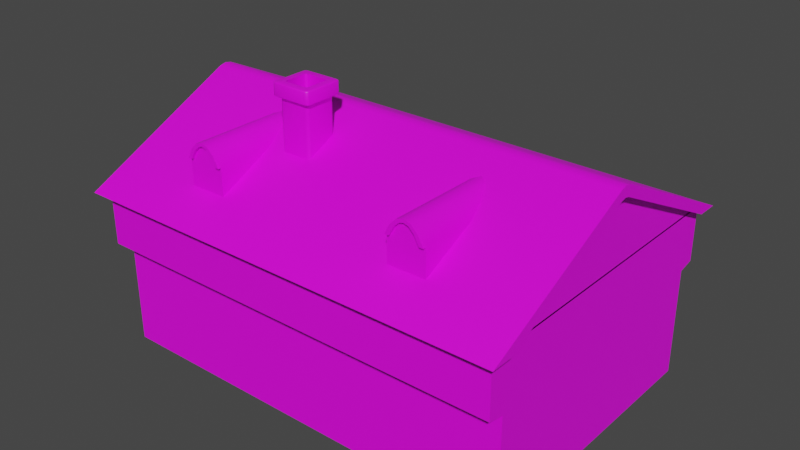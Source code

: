 # Source: house.blend  (saved by Blender 2.83.19; exported with 4.5.12 LTS)
import bpy
from mathutils import Matrix  # noqa: F401  (used for matrix-valued properties, if any)

bpy.ops.wm.read_factory_settings(use_empty=True)
scene = bpy.context.scene
scene.name = 'Scene'

# ---- collections
col_collection = bpy.data.collections.new('Collection'); scene.collection.children.link(col_collection)

# ---- images (referenced by path relative to the original .blend; pixels are not part of the script)
import os
ASSET_DIR = os.environ.get("B2B_ASSET_DIR", "")  # directory of the original .blend (textures are referenced by path, not embedded)
HERE = os.path.dirname(os.path.abspath(__file__))  # packed textures are extracted next to this script under _unpacked/

def load_image(name, relpath, width, height, colorspace="sRGB"):
    """Load a texture the original file referenced (path relative to the .blend, or extracted next to this script)."""
    p = next((c for c in (os.path.join(HERE, relpath), os.path.join(ASSET_DIR, relpath)) if relpath and os.path.exists(c)), "")
    if p:
        img = bpy.data.images.load(p, check_existing=True)
        img.name = name
    else:  # same state as the original file: an image datablock whose file is absent (Cycles renders it pink)
        img = bpy.data.images.new(name, width, height)
        img.source = "FILE"
        img.filepath = "//" + (relpath or name)
    img.colorspace_settings.name = colorspace
    return img
img_orangetest_png = load_image('OrangeTest.png', 'OrangeTest.png', 1024, 1024, 'sRGB')

# ---- materials (node trees are filled in below, after node groups)
mat_housemat = bpy.data.materials.new('HouseMat')
mat_housemat.use_transparent_shadow = False

# ---- material node trees
mat_housemat.use_nodes = True; mat_housemat.node_tree.nodes.clear()
_N = mat_housemat.node_tree.nodes; _L = mat_housemat.node_tree.links
n0 = _N.new('ShaderNodeBsdfPrincipled'); n0.name = 'Principled BSDF'; n0.location = (10, 300)
n0.distribution = 'GGX'
n0.subsurface_method = 'BURLEY'
n0.inputs[3].default_value = 1.45
n0.inputs[27].default_value = (0.0, 0.0, 0.0, 1.0)
n0.inputs[28].default_value = 1.0
n1 = _N.new('ShaderNodeOutputMaterial'); n1.name = 'Material Output'; n1.location = (300, 300)
n2 = _N.new('ShaderNodeTexImage'); n2.name = 'Image Texture'; n2.location = (-280, 280)
n2.image = img_orangetest_png
_L.new(n0.outputs[0], n1.inputs[0])
_L.new(n2.outputs[0], n0.inputs[0])
n1.is_active_output = True

# ---- world
world_world = bpy.data.worlds.new('World'); scene.world = world_world
world_world.use_nodes = True; world_world.node_tree.nodes.clear()
_N = world_world.node_tree.nodes; _L = world_world.node_tree.links
n0 = _N.new('ShaderNodeOutputWorld'); n0.name = 'World Output'; n0.location = (300, 300)
n1 = _N.new('ShaderNodeBackground'); n1.name = 'Background'; n1.location = (10, 300)
n1.inputs[0].default_value = (0.05088, 0.05088, 0.05088, 1.0)
_L.new(n1.outputs[0], n0.inputs[0])
n0.is_active_output = True
world_world.color = (0.05088, 0.05088, 0.05088)
world_world.use_sun_shadow = False
world_world.sun_shadow_jitter_overblur = 0.0

# ---- meshes
me_plane_001 = bpy.data.meshes.new('Plane.001')
me_plane_001.from_pydata([(-7.656, 5.0, 6.0), (-7.656, -5.0, 6.0), (-7.982, 5.208, 5.944), (-7.982, -0.1692, 8.412), (-7.982, 0.1692, 8.412), (-7.982, 5.393e-08, 8.447), (-7.656, 5.0, 3.876), (-7.656, 5.0, 2.0), (-7.656, -5.0, 2.0), (-7.656, -5.0, 3.876), (-7.982, -6.022, 5.944), (-7.982, 6.022, 5.944), (-7.982, 0.2414, 8.776), (-7.982, 4.27e-08, 8.825), (-7.982, -0.2414, 8.776), (-7.982, -5.208, 5.944), (-7.656, 6.022, 5.944), (-7.656, 0.2414, 8.776), (-7.656, -6.022, 5.944), (-7.656, 1.595e-08, 8.825), (-7.656, -0.2414, 8.776), (-7.656, -5.208, 5.944), (-7.656, 5.208, 5.944), (-7.656, 5.208, 5.944), (-7.656, -0.1692, 8.412), (-7.656, 0.1692, 8.412), (-7.656, 5.393e-08, 8.447), (-7.656, -5.208, 5.944), (-7.656, 5.595, 6.0), (-7.656, -5.595, 4.0), (-7.656, 5.595, 4.0), (-7.656, -5.595, 6.0), (-4.53, -4.543, 6.5), (-3.47, -4.543, 6.5), (-3.47, -4.543, 7.652), (-4.53, -4.543, 7.652), (-3.641, -4.543, 7.967), (-3.832, -4.543, 8.157), (-4.0, -4.543, 8.21), (-4.168, -4.543, 8.157), (-4.359, -4.543, 7.967), (-4.683, 0.0, 6.309), (-4.683, 0.0, 7.652), (-3.317, 0.0, 6.309), (-3.317, 0.0, 7.652), (-4.483, 0.0, 8.021), (-4.25, 0.0, 8.253), (-4.0, 0.0, 8.332), (-3.75, 0.0, 8.253), (-3.517, 0.0, 8.021), (-3.317, -4.543, 7.652), (-3.317, -4.543, 6.309), (-4.683, -4.543, 6.309), (-4.683, -4.543, 7.652), (-4.483, -4.543, 8.021), (-4.25, -4.543, 8.253), (-4.0, -4.543, 8.332), (-3.75, -4.543, 8.253), (-3.517, -4.543, 8.021), (-3.47, -4.543, 7.652), (-4.53, -4.543, 7.652), (-3.641, -4.543, 7.967), (-3.832, -4.543, 8.157), (-4.0, -4.543, 8.21), (-4.168, -4.543, 8.157), (-4.359, -4.543, 7.967), (-3.317, -4.543, 7.652), (-4.683, -4.543, 7.652), (-4.483, -4.543, 8.021), (-4.25, -4.543, 8.253), (-4.0, -4.543, 8.332), (-3.75, -4.543, 8.253), (-3.517, -4.543, 8.021), (-4.683, -4.661, 7.652), (-4.483, -4.661, 8.021), (-4.25, -4.661, 8.253), (-4.0, -4.661, 8.332), (-3.75, -4.661, 8.253), (-3.517, -4.661, 8.021), (-3.317, -4.661, 7.652), (-4.53, -4.661, 7.652), (-4.359, -4.661, 7.967), (-4.168, -4.661, 8.157), (-4.0, -4.661, 8.21), (-3.832, -4.661, 8.157), (-3.641, -4.661, 7.967), (-3.47, -4.661, 7.652), (7.656, 5.0, 6.0), (7.656, -5.0, 6.0), (7.982, 5.208, 5.944), (7.982, -0.1692, 8.412), (7.982, 0.1692, 8.412), (7.982, 5.393e-08, 8.447), (7.656, 5.0, 3.876), (7.656, 5.0, 2.0), (7.656, -5.0, 2.0), (7.656, -5.0, 3.876), (0.0, -6.022, 5.944), (0.0, 6.022, 5.944), (0.0, 0.2414, 8.776), (0.0, -8.024e-09, 8.825), (0.0, -0.2414, 8.776), (0.0, -5.0, 6.0), (0.0, 5.0, 6.0), (0.0, -5.0, 2.0), (0.0, -5.0, 3.876), (0.0, 5.0, 2.0), (0.0, 5.0, 3.876), (7.982, -6.022, 5.944), (7.982, 6.022, 5.944), (7.982, 0.2414, 8.776), (7.982, 4.27e-08, 8.825), (7.982, -0.2414, 8.776), (0.0, 5.208, 5.944), (0.0, -5.208, 5.944), (7.982, -5.208, 5.944), (7.656, 6.022, 5.944), (7.656, 0.2414, 8.776), (7.656, -6.022, 5.944), (7.656, 1.595e-08, 8.825), (7.656, -0.2414, 8.776), (7.656, -5.208, 5.944), (7.656, 5.208, 5.944), (7.656, 5.208, 5.944), (7.656, -0.1692, 8.412), (7.656, 0.1692, 8.412), (7.656, 5.393e-08, 8.447), (7.656, -5.208, 5.944), (0.0, 5.595, 6.0), (7.656, 5.595, 6.0), (0.0, -5.595, 4.0), (7.656, -5.595, 4.0), (7.656, 5.595, 4.0), (7.656, -5.595, 6.0), (0.0, -5.595, 6.0), (0.0, 5.595, 4.0), (4.53, -4.543, 6.5), (3.47, -4.543, 6.5), (3.47, -4.543, 7.652), (4.53, -4.543, 7.652), (3.641, -4.543, 7.967), (3.832, -4.543, 8.157), (4.0, -4.543, 8.21), (4.168, -4.543, 8.157), (4.359, -4.543, 7.967), (4.683, 0.0, 6.309), (4.683, 0.0, 7.652), (3.317, 0.0, 6.309), (3.317, 0.0, 7.652), (4.483, 0.0, 8.021), (4.25, 0.0, 8.253), (4.0, 0.0, 8.332), (3.75, 0.0, 8.253), (3.517, 0.0, 8.021), (3.317, -4.543, 7.652), (3.317, -4.543, 6.309), (4.683, -4.543, 6.309), (4.683, -4.543, 7.652), (4.483, -4.543, 8.021), (4.25, -4.543, 8.253), (4.0, -4.543, 8.332), (3.75, -4.543, 8.253), (3.517, -4.543, 8.021), (3.47, -4.543, 7.652), (4.53, -4.543, 7.652), (3.641, -4.543, 7.967), (3.832, -4.543, 8.157), (4.0, -4.543, 8.21), (4.168, -4.543, 8.157), (4.359, -4.543, 7.967), (3.317, -4.543, 7.652), (4.683, -4.543, 7.652), (4.483, -4.543, 8.021), (4.25, -4.543, 8.253), (4.0, -4.543, 8.332), (3.75, -4.543, 8.253), (3.517, -4.543, 8.021), (4.683, -4.661, 7.652), (4.483, -4.661, 8.021), (4.25, -4.661, 8.253), (4.0, -4.661, 8.332), (3.75, -4.661, 8.253), (3.517, -4.661, 8.021), (3.317, -4.661, 7.652), (4.53, -4.661, 7.652), (4.359, -4.661, 7.967), (4.168, -4.661, 8.157), (4.0, -4.661, 8.21), (3.832, -4.661, 8.157), (3.641, -4.661, 7.967), (3.47, -4.661, 7.652), (-2.633, -2.465, 7.216), (-2.734, -2.363, 7.216), (-2.704, -2.435, 7.216), (-1.584, -2.363, 7.216), (-1.686, -2.465, 7.216), (-1.614, -2.435, 7.216), (-2.734, -1.416, 7.216), (-2.633, -1.315, 7.216), (-2.704, -1.345, 7.216), (-1.686, -1.315, 7.216), (-1.584, -1.416, 7.216), (-1.614, -1.345, 7.216), (-2.535, -1.431, 10.0), (-2.618, -1.514, 10.0), (-2.594, -1.455, 10.0), (-2.618, -2.265, 10.0), (-2.535, -2.348, 10.0), (-2.594, -2.324, 10.0), (-1.784, -2.348, 10.0), (-1.701, -2.265, 10.0), (-1.725, -2.324, 10.0), (-1.701, -1.514, 10.0), (-1.784, -1.431, 10.0), (-1.725, -1.455, 10.0), (-1.725, -1.455, 7.216), (-1.784, -1.431, 7.216), (-1.701, -1.514, 7.216), (-1.725, -2.324, 7.216), (-1.701, -2.265, 7.216), (-1.784, -2.348, 7.216), (-2.594, -2.324, 7.216), (-2.535, -2.348, 7.216), (-2.618, -2.265, 7.216), (-2.594, -1.455, 7.216), (-2.618, -1.514, 7.216), (-2.535, -1.431, 7.216), (-2.734, -1.417, 9.491), (-2.768, -1.383, 9.533), (-2.744, -1.407, 9.521), (-2.666, -1.281, 9.533), (-2.632, -1.315, 9.491), (-2.642, -1.305, 9.521), (-2.738, -1.311, 9.533), (-2.704, -1.345, 9.491), (-2.714, -1.335, 9.521), (-1.686, -1.315, 9.491), (-1.652, -1.281, 9.533), (-1.676, -1.305, 9.521), (-1.55, -1.383, 9.533), (-1.584, -1.417, 9.491), (-1.574, -1.407, 9.521), (-1.614, -1.345, 9.491), (-1.58, -1.311, 9.533), (-1.604, -1.335, 9.521), (-1.584, -2.363, 9.491), (-1.55, -2.397, 9.533), (-1.574, -2.373, 9.521), (-1.652, -2.499, 9.533), (-1.686, -2.465, 9.491), (-1.676, -2.475, 9.521), (-1.58, -2.469, 9.533), (-1.614, -2.435, 9.491), (-1.604, -2.445, 9.521), (-2.632, -2.465, 9.491), (-2.666, -2.499, 9.533), (-2.642, -2.475, 9.521), (-2.768, -2.397, 9.533), (-2.734, -2.363, 9.491), (-2.744, -2.373, 9.521), (-2.704, -2.435, 9.491), (-2.738, -2.469, 9.533), (-2.714, -2.445, 9.521), (-2.753, -1.192, 10.0), (-2.788, -1.158, 9.96), (-2.778, -1.168, 9.989), (-2.891, -1.261, 9.96), (-2.857, -1.296, 10.0), (-2.881, -1.271, 9.989), (-2.827, -1.222, 10.0), (-2.861, -1.188, 9.96), (-2.851, -1.198, 9.989), (-2.788, -2.622, 9.96), (-2.753, -2.587, 10.0), (-2.778, -2.612, 9.989), (-2.857, -2.484, 10.0), (-2.891, -2.518, 9.96), (-2.881, -2.508, 9.989), (-2.861, -2.591, 9.96), (-2.827, -2.557, 10.0), (-2.851, -2.581, 9.989), (-1.427, -2.518, 9.96), (-1.462, -2.484, 10.0), (-1.437, -2.508, 9.989), (-1.565, -2.587, 10.0), (-1.531, -2.622, 9.96), (-1.541, -2.612, 9.989), (-1.492, -2.557, 10.0), (-1.458, -2.591, 9.96), (-1.468, -2.581, 9.989), (-1.462, -1.296, 10.0), (-1.427, -1.261, 9.96), (-1.437, -1.271, 9.989), (-1.531, -1.158, 9.96), (-1.565, -1.192, 10.0), (-1.541, -1.168, 9.989), (-1.458, -1.188, 9.96), (-1.492, -1.222, 10.0), (-1.468, -1.198, 9.989), (-2.788, -1.158, 9.575), (-2.754, -1.192, 9.533), (-2.778, -1.168, 9.545), (-2.857, -1.295, 9.533), (-2.891, -1.261, 9.575), (-2.881, -1.271, 9.545), (-2.861, -1.188, 9.575), (-2.827, -1.222, 9.533), (-2.851, -1.198, 9.545), (-1.462, -2.485, 9.533), (-1.427, -2.519, 9.575), (-1.437, -2.509, 9.545), (-1.53, -2.622, 9.575), (-1.564, -2.587, 9.533), (-1.54, -2.611, 9.545), (-1.458, -2.591, 9.575), (-1.492, -2.557, 9.533), (-1.468, -2.581, 9.545), (-1.427, -1.261, 9.575), (-1.462, -1.295, 9.533), (-1.437, -1.271, 9.545), (-1.564, -1.192, 9.533), (-1.53, -1.158, 9.575), (-1.54, -1.168, 9.545), (-1.492, -1.222, 9.533), (-1.458, -1.188, 9.575), (-1.468, -1.198, 9.545), (-2.754, -2.587, 9.533), (-2.788, -2.622, 9.575), (-2.778, -2.611, 9.545), (-2.891, -2.519, 9.575), (-2.857, -2.485, 9.533), (-2.881, -2.509, 9.545), (-2.827, -2.557, 9.533), (-2.861, -2.591, 9.575), (-2.851, -2.581, 9.545), (-2.618, -1.514, 10.0), (-2.594, -1.455, 10.0), (-2.535, -1.431, 10.0), (-1.584, -1.416, 7.216), (-1.614, -1.345, 7.216), (-1.686, -1.315, 7.216), (-1.725, -1.455, 10.0), (-1.701, -1.514, 10.0), (-1.784, -1.431, 10.0), (-2.734, -2.363, 7.216), (-2.704, -2.435, 7.216), (-2.633, -2.465, 7.216), (-2.704, -1.345, 7.216), (-2.734, -1.416, 7.216), (-2.633, -1.315, 7.216), (-2.618, -1.514, 7.216), (-2.594, -1.455, 7.216), (-2.535, -1.431, 7.216), (-1.614, -2.435, 7.216), (-1.584, -2.363, 7.216), (-1.686, -2.465, 7.216), (-1.725, -2.324, 7.216), (-1.784, -2.348, 7.216), (-2.535, -2.348, 7.216), (-2.594, -2.324, 7.216), (-1.784, -1.431, 7.216), (-1.701, -1.514, 7.216), (-1.701, -2.265, 7.216), (-1.725, -1.455, 7.216), (-2.594, -2.324, 10.0), (-2.618, -2.265, 10.0), (-2.535, -2.348, 10.0), (-1.701, -2.265, 10.0), (-1.725, -2.324, 10.0), (-1.784, -2.348, 10.0), (-2.618, -2.265, 7.216), (-7.656, 5.0, 0.0), (-7.656, 5.0, 0.0), (-7.656, -5.0, 0.0), (-7.656, -5.0, 0.0), (0.0, 5.0, 0.0), (-7.656, 5.0, 6.0), (-7.656, -5.0, 6.0), (-7.656, 6.022, 5.944), (-7.982, 6.022, 5.944), (-7.982, 6.022, 5.944), (-7.982, 0.2414, 8.776), (-7.982, 4.27e-08, 8.825), (-7.982, -0.2414, 8.776), (-7.982, -6.022, 5.944), (-7.982, -6.022, 5.944), (-7.656, 5.0, 3.876), (-7.656, 5.0, 3.876), (-7.656, 5.0, 2.0), (-7.656, -5.0, 2.0), (-7.656, -5.0, 3.876), (-7.656, -5.0, 3.876), (0.0, -5.0, 3.876), (-7.656, -6.022, 5.944), (0.0, -6.022, 5.944), (0.0, -5.0, 0.0), (0.0, 5.0, 3.876), (-7.982, 0.1692, 8.412), (-7.982, 5.393e-08, 8.447), (-7.982, -0.1692, 8.412), (-7.982, 5.208, 5.944), (-7.982, 5.208, 5.944), (-7.982, -5.208, 5.944), (-7.982, -5.208, 5.944), (-7.656, 0.1692, 8.412), (-7.656, 5.393e-08, 8.447), (0.0, 6.022, 5.944), (-7.656, -0.1692, 8.412), (-7.656, 5.208, 5.944), (-7.656, -5.208, 5.944), (0.0, 5.595, 6.0), (-7.656, 5.595, 6.0), (-7.656, 5.595, 6.0), (0.0, -5.595, 4.0), (-7.656, -5.595, 4.0), (-7.656, -5.595, 4.0), (-7.656, 5.595, 4.0), (-7.656, 5.595, 4.0), (-7.656, -5.595, 6.0), (-7.656, -5.595, 6.0), (0.0, -5.595, 6.0), (0.0, 5.595, 4.0), (-4.683, 0.0, 6.309), (-4.683, -4.543, 6.309), (-4.683, -4.543, 6.309), (-3.317, -4.543, 7.652), (-3.317, -4.543, 6.309), (-3.317, -4.543, 6.309), (-3.317, 0.0, 6.309), (-4.683, -4.543, 7.652), (-4.683, -4.543, 7.652), (-4.683, -4.543, 7.652), (-4.483, -4.543, 8.021), (-4.25, -4.543, 8.253), (-4.0, -4.543, 8.332), (-3.75, -4.543, 8.253), (-3.517, -4.543, 8.021), (-3.317, -4.543, 7.652), (-3.317, -4.543, 7.652), (-4.53, -4.543, 7.652), (-4.53, -4.543, 7.652), (-4.359, -4.543, 7.967), (-4.168, -4.543, 8.157), (-4.0, -4.543, 8.21), (-3.832, -4.543, 8.157), (-3.641, -4.543, 7.967), (-3.47, -4.543, 7.652), (-3.47, -4.543, 7.652), (-4.683, -4.661, 7.652), (-4.683, -4.661, 7.652), (-4.483, -4.661, 8.021), (-4.25, -4.661, 8.253), (-4.0, -4.661, 8.332), (-3.75, -4.661, 8.253), (-3.517, -4.661, 8.021), (-3.317, -4.661, 7.652), (-3.317, -4.661, 7.652), (-4.53, -4.661, 7.652), (-4.53, -4.661, 7.652), (-4.359, -4.661, 7.967), (-4.168, -4.661, 8.157), (-4.0, -4.661, 8.21), (-3.832, -4.661, 8.157), (-3.641, -4.661, 7.967), (-3.47, -4.661, 7.652), (-3.47, -4.661, 7.652), (7.656, 5.0, 0.0), (7.656, 5.0, 0.0), (7.656, -5.0, 0.0), (7.656, -5.0, 0.0), (7.656, 5.0, 6.0), (7.656, -5.0, 6.0), (7.656, 6.022, 5.944), (7.982, 6.022, 5.944), (7.982, 6.022, 5.944), (7.982, 0.2414, 8.776), (7.982, 4.27e-08, 8.825), (7.982, -0.2414, 8.776), (7.982, -6.022, 5.944), (7.982, -6.022, 5.944), (7.656, 5.0, 3.876), (7.656, 5.0, 3.876), (7.656, 5.0, 2.0), (7.656, -5.0, 2.0), (7.656, -5.0, 3.876), (7.656, -5.0, 3.876), (7.656, -6.022, 5.944), (7.982, 0.1692, 8.412), (7.982, 5.393e-08, 8.447), (7.982, -0.1692, 8.412), (7.982, 5.208, 5.944), (7.982, 5.208, 5.944), (7.982, -5.208, 5.944), (7.982, -5.208, 5.944), (7.656, 0.1692, 8.412), (7.656, 5.393e-08, 8.447), (7.656, -0.1692, 8.412), (7.656, 5.208, 5.944), (7.656, -5.208, 5.944), (7.656, 5.595, 6.0), (7.656, 5.595, 6.0), (7.656, -5.595, 4.0), (7.656, -5.595, 4.0), (7.656, 5.595, 4.0), (7.656, 5.595, 4.0), (7.656, -5.595, 6.0), (7.656, -5.595, 6.0), (4.683, 0.0, 6.309), (4.683, -4.543, 6.309), (4.683, -4.543, 6.309), (3.317, -4.543, 7.652), (3.317, -4.543, 6.309), (3.317, -4.543, 6.309), (3.317, 0.0, 6.309), (4.683, -4.543, 7.652), (4.683, -4.543, 7.652), (4.683, -4.543, 7.652), (4.483, -4.543, 8.021), (4.25, -4.543, 8.253), (4.0, -4.543, 8.332), (3.75, -4.543, 8.253), (3.517, -4.543, 8.021), (3.317, -4.543, 7.652), (3.317, -4.543, 7.652), (4.53, -4.543, 7.652), (4.53, -4.543, 7.652), (4.359, -4.543, 7.967), (4.168, -4.543, 8.157), (4.0, -4.543, 8.21), (3.832, -4.543, 8.157), (3.641, -4.543, 7.967), (3.47, -4.543, 7.652), (3.47, -4.543, 7.652), (4.683, -4.661, 7.652), (4.683, -4.661, 7.652), (4.483, -4.661, 8.021), (4.25, -4.661, 8.253), (4.0, -4.661, 8.332), (3.75, -4.661, 8.253), (3.517, -4.661, 8.021), (3.317, -4.661, 7.652), (3.317, -4.661, 7.652), (4.53, -4.661, 7.652), (4.53, -4.661, 7.652), (4.359, -4.661, 7.967), (4.168, -4.661, 8.157), (4.0, -4.661, 8.21), (3.832, -4.661, 8.157), (3.641, -4.661, 7.967), (3.47, -4.661, 7.652), (3.47, -4.661, 7.652)], [], [(102, 1, 419, 420), (371, 373, 389, 388), (375, 372, 7, 106), (17, 381, 382, 19), (19, 382, 383, 20), (21, 22, 113, 114), (388, 389, 390, 386), (106, 7, 387, 396), (386, 390, 377, 376), (22, 16, 98, 113), (17, 99, 406, 378), (393, 394, 101, 20), (8, 104, 392, 391), (374, 395, 104, 8), (1, 102, 103, 0), (107, 6, 417, 421), (397, 398, 13, 12), (398, 399, 14, 13), (399, 402, 384, 14), (400, 397, 12, 380), (18, 21, 114, 97), (385, 403, 21, 18), (10, 393, 20, 383), (381, 17, 378, 379), (401, 11, 16, 22), (4, 2, 408, 404), (100, 19, 20, 101), (99, 17, 19, 100), (5, 4, 404, 405), (3, 5, 405, 407), (15, 3, 407, 409), (26, 25, 23, 27, 24), (135, 416, 411, 410), (414, 413, 134, 418), (386, 376, 412, 30), (0, 103, 128, 28), (9, 105, 130, 415), (377, 390, 29, 31), (428, 44, 425, 426), (422, 43, 427, 423), (34, 36, 37, 38, 39, 40, 35), (42, 429, 54, 45), (45, 54, 55, 46), (46, 55, 56, 47), (47, 56, 57, 48), (48, 57, 58, 49), (49, 58, 425, 44), (33, 34, 35, 32), (424, 429, 42, 41), (34, 33, 51, 50), (33, 32, 52, 51), (32, 35, 53, 52), (439, 430, 432, 441), (441, 432, 433, 442), (442, 433, 434, 443), (443, 434, 435, 444), (444, 435, 436, 445), (445, 436, 437, 446), (457, 459, 450, 448), (459, 460, 451, 450), (460, 461, 452, 451), (461, 462, 453, 452), (462, 463, 454, 453), (463, 464, 455, 454), (431, 440, 458, 449), (60, 65, 81, 80), (65, 64, 82, 81), (68, 67, 73, 74), (64, 63, 83, 82), (69, 68, 74, 75), (63, 62, 84, 83), (70, 69, 75, 76), (62, 61, 85, 84), (71, 70, 76, 77), (61, 447, 465, 85), (72, 71, 77, 78), (59, 438, 456, 86), (66, 72, 78, 79), (102, 420, 506, 88), (466, 482, 483, 468), (375, 106, 94, 467), (117, 119, 476, 475), (119, 120, 477, 476), (121, 114, 113, 122), (482, 480, 484, 483), (106, 396, 481, 94), (480, 470, 471, 484), (122, 113, 98, 116), (117, 472, 406, 99), (486, 120, 101, 394), (95, 485, 392, 104), (469, 95, 104, 395), (88, 87, 103, 102), (107, 421, 504, 93), (487, 110, 111, 488), (488, 111, 112, 489), (489, 112, 478, 492), (490, 474, 110, 487), (118, 97, 114, 121), (479, 118, 121, 493), (108, 477, 120, 486), (475, 473, 472, 117), (491, 122, 116, 109), (91, 494, 497, 89), (100, 101, 120, 119), (99, 100, 119, 117), (92, 495, 494, 91), (90, 496, 495, 92), (115, 498, 496, 90), (126, 124, 127, 123, 125), (135, 410, 499, 503), (501, 505, 134, 413), (480, 132, 500, 470), (87, 129, 128, 103), (96, 502, 130, 105), (471, 133, 131, 484), (513, 511, 510, 148), (507, 508, 512, 147), (138, 139, 144, 143, 142, 141, 140), (146, 149, 158, 514), (149, 150, 159, 158), (150, 151, 160, 159), (151, 152, 161, 160), (152, 153, 162, 161), (153, 148, 510, 162), (137, 136, 139, 138), (509, 145, 146, 514), (138, 154, 155, 137), (137, 155, 156, 136), (136, 156, 157, 139), (524, 526, 517, 515), (526, 527, 518, 517), (527, 528, 519, 518), (528, 529, 520, 519), (529, 530, 521, 520), (530, 531, 522, 521), (542, 533, 535, 544), (544, 535, 536, 545), (545, 536, 537, 546), (546, 537, 538, 547), (547, 538, 539, 548), (548, 539, 540, 549), (516, 534, 543, 525), (164, 184, 185, 169), (169, 185, 186, 168), (172, 178, 177, 171), (168, 186, 187, 167), (173, 179, 178, 172), (167, 187, 188, 166), (174, 180, 179, 173), (166, 188, 189, 165), (175, 181, 180, 174), (165, 189, 550, 532), (176, 182, 181, 175), (163, 190, 541, 523), (170, 183, 182, 176), (323, 243, 237, 320), (332, 261, 255, 326), (309, 317, 291, 281), (340, 349, 231, 236), (278, 333, 327, 272), (206, 335, 267, 275), (354, 245, 252, 353), (208, 279, 273, 207), (206, 275, 279, 208), (287, 211, 209, 284), (269, 336, 337, 263), (354, 338, 240, 245), (346, 355, 249, 254), (300, 230, 233, 306), (303, 266, 270, 305), (303, 329, 276, 266), (337, 213, 294, 263), (246, 239, 318, 308), (318, 239, 243, 323), (291, 317, 324, 296), (364, 366, 358, 359), (305, 270, 264, 299), (330, 257, 261, 332), (306, 233, 228, 302), (237, 230, 300, 320), (258, 344, 345, 260), (260, 345, 346, 254), (246, 308, 315, 251), (255, 248, 312, 326), (251, 315, 312, 248), (353, 252, 249, 355), (267, 335, 336, 269), (321, 299, 264, 293), (282, 210, 211, 287), (342, 290, 297, 341), (296, 324, 321, 293), (341, 297, 294, 213), (309, 281, 288, 314), (327, 311, 285, 272), (347, 234, 231, 349), (228, 257, 330, 302), (276, 329, 333, 278), (209, 207, 273, 284), (342, 210, 282, 290), (314, 288, 285, 311), (240, 338, 339, 242), (242, 339, 340, 236), (348, 227, 234, 347), (270, 266, 268, 271), (271, 268, 267, 269), (264, 270, 271, 265), (265, 271, 269, 263), (243, 239, 241, 244), (244, 241, 240, 242), (237, 243, 244, 238), (238, 244, 242, 236), (291, 296, 298, 292), (292, 298, 297, 290), (296, 293, 295, 298), (298, 295, 294, 297), (261, 257, 259, 262), (262, 259, 258, 260), (255, 261, 262, 256), (256, 262, 260, 254), (228, 233, 235, 229), (229, 235, 234, 227), (233, 230, 232, 235), (235, 232, 231, 234), (333, 329, 331, 334), (334, 331, 330, 332), (327, 333, 334, 328), (328, 334, 332, 326), (246, 251, 253, 247), (247, 253, 252, 245), (251, 248, 250, 253), (253, 250, 249, 252), (309, 314, 316, 310), (310, 316, 315, 308), (314, 311, 313, 316), (316, 313, 312, 315), (306, 302, 304, 307), (307, 304, 303, 305), (300, 306, 307, 301), (301, 307, 305, 299), (282, 287, 289, 283), (283, 289, 288, 281), (287, 284, 286, 289), (289, 286, 285, 288), (318, 323, 325, 319), (319, 325, 324, 317), (323, 320, 322, 325), (325, 322, 321, 324), (279, 275, 277, 280), (280, 277, 276, 278), (273, 279, 280, 274), (274, 280, 278, 272), (257, 228, 229, 259), (259, 229, 227, 258), (248, 255, 256, 250), (250, 256, 254, 249), (239, 246, 247, 241), (241, 247, 245, 240), (230, 237, 238, 232), (232, 238, 236, 231), (266, 276, 277, 268), (268, 277, 275, 267), (293, 264, 265, 295), (295, 265, 263, 294), (272, 285, 286, 274), (274, 286, 284, 273), (281, 291, 292, 283), (283, 292, 290, 282), (329, 303, 304, 331), (331, 304, 302, 330), (299, 321, 322, 301), (301, 322, 320, 300), (317, 309, 310, 319), (319, 310, 308, 318), (311, 327, 328, 313), (313, 328, 326, 312), (348, 344, 258, 227), (367, 212, 361, 362), (365, 364, 359, 370), (212, 214, 215, 361), (204, 365, 370, 350), (214, 343, 360, 215), (366, 369, 357, 358), (369, 368, 356, 357), (203, 205, 351, 352), (205, 204, 350, 351), (343, 203, 352, 360), (368, 367, 362, 356), (363, 216, 200, 202), (216, 226, 198, 200), (226, 224, 199, 198), (224, 225, 197, 199), (225, 223, 192, 197), (223, 221, 193, 192), (221, 222, 191, 193), (222, 220, 195, 191), (220, 218, 196, 195), (218, 219, 194, 196), (219, 217, 201, 194), (217, 363, 202, 201)])
me_plane_001.polygons.foreach_set('use_smooth', [True] * 300)
_uv = me_plane_001.uv_layers.new(name='UVMap')
_uv.uv.foreach_set('vector', [-7.323, 3.648, -7.323, 7.252, -7.587, 7.252, -7.587, 3.648, 5.88, -1.98, 5.88, 2.719, 4.991, 2.722, 4.991, -1.977, 1.45, 3.638, 1.45, 7.237, 0.5618, 7.239, 0.5618, 3.639, 0.608, -0.01507, 0.608, 0.1469, 0.4953, 0.1469, 0.4953, -0.01507, 0.4953, -0.01507, 0.4953, 0.1469, 0.3826, 0.1469, 0.3826, -0.01507, -2.606, -0.2078, -7.223, -0.2078, -7.223, -3.812, -2.606, -3.812, 4.991, -1.977, 4.991, 2.722, 4.158, 2.724, 4.158, -1.974, 0.5618, 3.639, 0.5618, 7.239, -0.2709, 7.241, -0.2709, 3.641, 4.158, -1.974, 4.158, 2.724, 3.215, 2.727, 3.215, -1.971, -7.223, -0.2078, -7.584, -0.2078, -7.584, -3.812, -7.223, -3.812, 0.608, -0.01507, 0.608, -3.812, 3.308, -3.812, 3.308, -0.01507, -2.317, -0.01507, -2.317, -3.812, 0.3826, -3.812, 0.3826, -0.01507, 2.302, 0.04141, 2.302, 3.643, 1.47, 3.644, 1.47, 0.04233, 3.19, 0.04043, 3.19, 3.642, 2.302, 3.643, 2.302, 0.04141, -7.323, 7.252, -7.323, 3.648, -2.89, 3.648, -2.89, 7.252, 8.62, 1.37, 8.62, 5.013, 8.353, 5.013, 8.353, 1.37, 6.084, 0.5021, 6.069, 0.5816, 5.901, 0.5822, 5.923, 0.4687, 6.069, 0.5816, 6.084, 0.6611, 5.923, 0.6955, 5.901, 0.5822, 6.084, 0.6611, 7.18, 3.025, 7.18, 3.408, 5.923, 0.6955, 7.18, -1.869, 6.084, 0.5021, 5.923, 0.4687, 7.18, -2.251, -2.245, -0.2078, -2.606, -0.2078, -2.606, -3.812, -2.245, -3.812, -2.245, -0.05409, -2.606, -0.05409, -2.606, -0.2078, -2.245, -0.2078, -2.317, 0.1469, -2.317, -0.01507, 0.3826, -0.01507, 0.3826, 0.1469, 0.608, 0.1469, 0.608, -0.01507, 3.308, -0.01507, 3.308, 0.1469, -7.223, -0.05409, -7.584, -0.05409, -7.584, -0.2078, -7.223, -0.2078, 7.316, -5.052, 7.316, -2.552, 7.163, -2.552, 7.163, -5.052, 0.4953, -3.812, 0.4953, -0.01507, 0.3826, -0.01507, 0.3826, -3.812, 0.608, -3.812, 0.608, -0.01507, 0.4953, -0.01507, 0.4953, -3.812, 7.316, -5.136, 7.316, -5.052, 7.163, -5.052, 7.163, -5.136, 7.316, -5.219, 7.316, -5.136, 7.163, -5.136, 7.163, -5.219, 7.316, -7.719, 7.316, -5.219, 7.163, -5.219, 7.163, -7.719, 3.206, 5.512, 3.222, 5.432, 4.318, 3.061, 4.318, 7.955, 3.222, 5.591, 8.08, 1.36, 8.08, 4.96, 7.193, 4.961, 7.193, 1.362, -2.468, 7.245, -2.468, 3.643, -1.58, 3.642, -1.58, 7.244, 4.158, -1.974, 3.215, -1.971, 3.215, -2.251, 4.103, -2.254, -2.89, 7.252, -2.89, 3.648, -2.627, 3.648, -2.627, 7.252, 8.086, 5.013, 8.086, 1.37, 8.352, 1.37, 8.352, 5.013, 3.215, 2.727, 4.158, 2.724, 4.103, 3.004, 3.215, 3.007, 5.093, 5.204, 4.489, 5.204, 4.489, 3.033, 5.093, 3.033, -1.571, 5.756, -0.9656, 5.756, -0.9656, 7.894, -1.571, 7.894, 6.545, 4.563, 6.621, 4.415, 6.705, 4.325, 6.78, 4.3, 6.854, 4.325, 6.939, 4.415, 7.014, 4.563, 5.694, 7.375, 5.694, 5.205, 5.858, 5.196, 5.858, 7.366, -0.9815, 8.008, -0.9815, 5.642, -0.8673, 5.642, -0.8673, 8.008, -0.8673, 8.008, -0.8673, 5.642, -0.7448, 5.642, -0.7448, 8.008, -0.7448, 8.008, -0.7448, 5.642, -0.6223, 5.642, -0.6223, 8.008, -0.6223, 8.008, -0.6223, 5.642, -0.5081, 5.642, -0.5081, 8.008, 4.323, 5.204, 4.323, 3.033, 4.489, 3.033, 4.489, 5.204, 6.545, 5.106, 6.545, 4.563, 7.014, 4.563, 7.014, 5.106, 5.088, 5.207, 5.694, 5.205, 5.694, 7.375, 5.088, 7.377, 6.545, 4.563, 6.545, 5.106, 6.477, 5.196, 6.477, 4.563, 6.545, 5.106, 7.014, 5.106, 7.082, 5.197, 6.477, 5.196, 7.014, 5.106, 7.014, 4.563, 7.082, 4.563, 7.082, 5.197, -7.011, 7.874, -7.011, 7.946, -7.175, 7.852, -7.151, 7.794, -7.151, 7.794, -7.175, 7.852, -7.278, 7.743, -7.235, 7.704, -7.235, 7.704, -7.278, 7.743, -7.313, 7.625, -7.259, 7.625, -7.259, 7.625, -7.313, 7.625, -7.278, 7.508, -7.235, 7.546, -7.235, 7.546, -7.278, 7.508, -7.175, 7.398, -7.151, 7.456, -7.151, 7.456, -7.175, 7.398, -7.011, 7.304, -7.011, 7.376, 1.406, 7.359, 1.266, 7.439, 1.243, 7.381, 1.406, 7.287, 1.266, 7.439, 1.182, 7.529, 1.14, 7.491, 1.243, 7.381, 1.182, 7.529, 1.159, 7.608, 1.105, 7.608, 1.14, 7.491, 1.159, 7.608, 1.182, 7.687, 1.14, 7.726, 1.105, 7.608, 1.182, 7.687, 1.266, 7.777, 1.243, 7.835, 1.14, 7.726, 1.266, 7.777, 1.406, 7.857, 1.406, 7.929, 1.243, 7.835, -2.487, 1.461, -2.487, 1.533, -2.54, 1.533, -2.54, 1.461, -2.596, 0.96, -2.596, 0.7946, -2.538, 0.7946, -2.538, 0.96, -2.596, 0.7946, -2.596, 0.6946, -2.538, 0.6946, -2.538, 0.7946, -2.542, 1.302, -2.542, 1.118, -2.486, 1.121, -2.486, 1.305, -2.487, 1.299, -2.487, 1.38, -2.541, 1.38, -2.541, 1.299, -2.543, 0.09594, -2.543, -0.02531, -2.485, -0.02531, -2.485, 0.09594, -2.487, 1.38, -2.487, 1.461, -2.541, 1.461, -2.541, 1.38, -2.543, 0.2261, -2.543, 0.09594, -2.485, 0.09594, -2.485, 0.2261, -2.481, 0.445, -2.483, 0.5472, -2.541, 0.5511, -2.539, 0.4489, -2.543, 0.3562, -2.543, 0.2261, -2.485, 0.2261, -2.485, 0.3562, -2.483, 0.5472, -2.481, 0.7139, -2.539, 0.7178, -2.541, 0.5511, -2.543, 0.4774, -2.543, 0.3562, -2.485, 0.3562, -2.485, 0.4774, -2.541, 1.461, -2.541, 1.533, -2.593, 1.533, -2.593, 1.461, -2.595, 1.128, -2.595, 0.9434, -2.539, 0.9434, -2.539, 1.128, -7.323, 3.648, -7.587, 3.648, -7.587, 0.04364, -7.323, 0.04364, 5.878, -2.597, 4.991, -2.597, 4.991, -7.305, 5.878, -7.305, 1.45, 3.638, 0.5618, 3.639, 0.5618, 0.03963, 1.45, 0.03787, 0.608, -7.609, 0.4953, -7.609, 0.4953, -7.771, 0.608, -7.771, 0.4953, -7.609, 0.3826, -7.609, 0.3826, -7.771, 0.4953, -7.771, -2.606, -7.416, -2.606, -3.812, -7.223, -3.812, -7.223, -7.416, 4.991, -2.597, 4.159, -2.597, 4.159, -7.305, 4.991, -7.305, 0.5618, 3.639, -0.2709, 3.641, -0.2709, 0.04129, 0.5618, 0.03963, 4.159, -2.597, 3.218, -2.597, 3.218, -7.305, 4.159, -7.305, -7.223, -7.416, -7.223, -3.812, -7.584, -3.812, -7.584, -7.416, 0.608, -7.609, 3.308, -7.609, 3.308, -3.812, 0.608, -3.812, -2.317, -7.609, 0.3826, -7.609, 0.3826, -3.812, -2.317, -3.812, 2.302, 7.245, 1.47, 7.246, 1.47, 3.644, 2.302, 3.643, 3.19, 7.244, 2.302, 7.245, 2.302, 3.643, 3.19, 3.642, -7.323, 0.04364, -2.89, 0.04363, -2.89, 3.648, -7.323, 3.648, 8.62, 1.37, 8.353, 1.37, 8.353, -2.272, 8.62, -2.272, -1.384, 2.948, -1.545, 2.982, -1.566, 2.869, -1.399, 2.869, -1.399, 2.869, -1.566, 2.869, -1.545, 2.755, -1.384, 2.789, -1.384, 2.789, -1.545, 2.755, -0.2894, 0.03341, -0.2894, 0.4169, -0.2894, 5.32, -0.2894, 5.704, -1.545, 2.982, -1.384, 2.948, -2.245, -7.416, -2.245, -3.812, -2.606, -3.812, -2.606, -7.416, -2.245, -7.57, -2.245, -7.416, -2.606, -7.416, -2.606, -7.57, -2.317, -7.771, 0.3826, -7.771, 0.3826, -7.609, -2.317, -7.609, 0.608, -7.771, 3.308, -7.771, 3.308, -7.609, 0.608, -7.609, -7.223, -7.57, -7.223, -7.416, -7.584, -7.416, -7.584, -7.57, 7.016, -5.052, 7.169, -5.052, 7.169, -2.552, 7.016, -2.552, 0.4953, -3.812, 0.3826, -3.812, 0.3826, -7.609, 0.4953, -7.609, 0.608, -3.812, 0.4953, -3.812, 0.4953, -7.609, 0.608, -7.609, 7.016, -5.136, 7.169, -5.136, 7.169, -5.052, 7.016, -5.052, 7.016, -5.219, 7.169, -5.219, 7.169, -5.136, 7.016, -5.136, 7.016, -7.719, 7.169, -7.719, 7.169, -5.219, 7.016, -5.219, 5.903, -5.136, 5.918, -5.215, 7.012, -7.587, 7.012, -2.684, 5.918, -5.056, 8.08, 1.36, 7.193, 1.362, 7.193, -2.238, 8.08, -2.24, -2.468, 0.0414, -1.58, 0.04043, -1.58, 3.642, -2.468, 3.643, 4.159, -2.597, 4.105, -2.317, 3.218, -2.317, 3.218, -2.597, -2.89, 0.04363, -2.627, 0.04363, -2.627, 3.648, -2.89, 3.648, 8.086, -2.272, 8.352, -2.272, 8.352, 1.37, 8.086, 1.37, 3.218, -7.305, 3.218, -7.585, 4.105, -7.585, 4.159, -7.305, 4.322, 7.377, 4.322, 5.207, 4.928, 5.205, 4.928, 7.375, 6.47, 5.216, 6.47, 7.355, 5.865, 7.355, 5.865, 5.216, 5.933, 4.933, 6.402, 4.934, 6.326, 5.082, 6.242, 5.172, 6.167, 5.197, 6.093, 5.171, 6.008, 5.082, 5.696, 3.033, 5.862, 3.033, 5.862, 5.204, 5.696, 5.204, 6.455, 5.103, 6.569, 5.103, 6.569, 7.468, 6.455, 7.468, 6.569, 5.103, 6.691, 5.103, 6.691, 7.468, 6.569, 7.468, 6.691, 5.103, 6.814, 5.103, 6.814, 7.468, 6.691, 7.468, 6.814, 5.103, 6.928, 5.103, 6.928, 7.468, 6.814, 7.468, 5.092, 7.366, 4.928, 7.375, 4.928, 5.205, 5.092, 5.196, 5.933, 4.39, 6.402, 4.391, 6.402, 4.934, 5.933, 4.933, 5.092, 5.204, 5.092, 3.033, 5.696, 3.033, 5.696, 5.204, 5.933, 4.933, 5.865, 4.933, 5.865, 4.3, 5.933, 4.39, 5.933, 4.39, 5.865, 4.3, 6.47, 4.301, 6.402, 4.391, 6.402, 4.391, 6.47, 4.301, 6.47, 4.934, 6.402, 4.934, -7.317, 7.376, -7.456, 7.456, -7.48, 7.398, -7.317, 7.304, -7.456, 7.456, -7.541, 7.546, -7.583, 7.508, -7.48, 7.398, -7.541, 7.546, -7.564, 7.625, -7.618, 7.625, -7.583, 7.508, -7.564, 7.625, -7.541, 7.704, -7.583, 7.743, -7.618, 7.625, -7.541, 7.704, -7.456, 7.794, -7.48, 7.852, -7.583, 7.743, -7.456, 7.794, -7.317, 7.874, -7.317, 7.946, -7.48, 7.852, 6.813, 4.181, 6.813, 4.252, 6.649, 4.158, 6.673, 4.1, 6.673, 4.1, 6.649, 4.158, 6.547, 4.049, 6.589, 4.011, 6.589, 4.011, 6.547, 4.049, 6.512, 3.932, 6.565, 3.931, 6.565, 3.931, 6.512, 3.932, 6.547, 3.814, 6.589, 3.852, 6.589, 3.852, 6.547, 3.814, 6.649, 3.704, 6.673, 3.762, 6.673, 3.762, 6.649, 3.704, 6.813, 3.61, 6.813, 3.682, -2.487, 1.606, -2.54, 1.606, -2.54, 1.534, -2.487, 1.534, -2.536, 0.7139, -2.594, 0.7178, -2.596, 0.5511, -2.538, 0.5472, -2.538, 0.5472, -2.596, 0.5511, -2.594, 0.4489, -2.536, 0.445, -2.542, 0.9434, -2.486, 0.9434, -2.486, 1.128, -2.542, 1.128, -2.54, 1.461, -2.594, 1.461, -2.594, 1.38, -2.54, 1.38, -2.596, 0.3562, -2.538, 0.3562, -2.538, 0.4774, -2.596, 0.4774, -2.54, 1.38, -2.594, 1.38, -2.594, 1.299, -2.54, 1.299, -2.596, 0.2261, -2.538, 0.2261, -2.538, 0.3562, -2.596, 0.3562, -2.539, 0.6946, -2.481, 0.6946, -2.481, 0.7946, -2.539, 0.7946, -2.596, 0.09594, -2.538, 0.09594, -2.538, 0.2261, -2.596, 0.2261, -2.539, 0.7946, -2.481, 0.7946, -2.481, 0.96, -2.539, 0.96, -2.596, -0.02531, -2.538, -0.02531, -2.538, 0.09594, -2.596, 0.09594, -2.541, 1.606, -2.593, 1.606, -2.593, 1.534, -2.541, 1.534, -2.539, 1.305, -2.595, 1.302, -2.595, 1.118, -2.539, 1.121, 1.87, 7.955, 1.91, 7.913, 1.943, 7.927, 1.903, 7.97, 2.474, 7.314, 2.434, 7.357, 2.401, 7.342, 2.441, 7.3, -0.5142, 6.375, -0.5142, 5.778, -0.3421, 5.778, -0.3421, 6.375, -0.2457, 7.286, 0.1758, 7.286, 0.1775, 8.365, -0.2436, 8.365, -0.342, 7.078, -0.5143, 7.078, -0.514, 7.044, -0.3418, 7.044, 6.353, 3.733, 6.018, 3.733, 5.92, 3.62, 6.45, 3.62, 6.946, 5.206, 6.947, 6.283, 6.914, 6.283, 6.914, 5.206, 6.379, 3.745, 6.483, 3.634, 6.497, 3.669, 6.39, 3.772, 6.353, 3.733, 6.45, 3.62, 6.483, 3.634, 6.379, 3.745, 6.483, 4.267, 6.379, 4.156, 6.39, 4.128, 6.497, 4.232, 5.888, 3.634, 5.992, 3.745, 5.981, 3.772, 5.874, 3.669, 6.946, 5.206, 7.368, 5.206, 7.368, 6.283, 6.947, 6.283, 6.945, 6.305, 7.366, 6.305, 7.367, 7.383, 6.946, 7.383, 2.441, 7.97, 2.401, 7.927, 2.434, 7.913, 2.474, 7.955, 6.829, 4.239, 7.001, 4.238, 7.001, 4.272, 6.828, 4.272, 6.829, 4.239, 6.829, 3.643, 7.001, 3.643, 7.001, 4.238, 5.981, 3.772, 5.981, 4.128, 5.874, 4.232, 5.874, 3.669, 1.897, 7.391, 1.897, 7.878, 1.857, 7.92, 1.857, 7.349, 1.857, 7.92, 1.897, 7.878, 1.91, 7.913, 1.87, 7.955, -0.3421, 5.778, -0.5142, 5.778, -0.5143, 5.743, -0.3421, 5.743, -1.696, 8.615, -1.721, 8.614, -1.721, 7.294, -1.696, 7.295, -0.5143, 7.081, -0.342, 7.081, -0.3416, 7.116, -0.514, 7.117, 2.487, 7.349, 2.448, 7.391, 2.434, 7.357, 2.474, 7.314, 2.474, 7.955, 2.434, 7.913, 2.448, 7.878, 2.487, 7.92, 1.943, 7.927, 2.401, 7.927, 2.441, 7.97, 1.903, 7.97, 0.2549, 7.3, 0.2577, 8.379, 0.2245, 8.379, 0.2216, 7.3, 6.914, 7.383, 6.913, 6.305, 6.945, 6.305, 6.946, 7.383, 1.897, 7.391, 1.857, 7.349, 1.87, 7.314, 1.91, 7.357, 2.401, 7.342, 1.943, 7.342, 1.903, 7.3, 2.441, 7.3, 1.91, 7.357, 1.87, 7.314, 1.903, 7.3, 1.943, 7.342, 7.399, 6.305, 7.4, 7.383, 7.367, 7.383, 7.366, 6.305, 5.92, 3.62, 6.018, 3.733, 5.992, 3.745, 5.888, 3.634, -0.514, 7.713, -0.514, 7.117, -0.3416, 7.116, -0.3416, 7.712, 6.45, 4.281, 6.353, 4.168, 6.379, 4.156, 6.483, 4.267, 6.018, 4.168, 5.92, 4.281, 5.888, 4.267, 5.992, 4.156, -0.342, 7.746, -0.5143, 7.746, -0.514, 7.713, -0.3416, 7.712, 5.992, 4.156, 5.888, 4.267, 5.874, 4.232, 5.981, 4.128, -0.5142, 6.375, -0.3421, 6.375, -0.3421, 6.409, -0.5143, 6.409, -0.514, 7.044, -0.514, 6.448, -0.3418, 6.448, -0.3418, 7.044, 0.2088, 7.286, 0.2107, 8.364, 0.1775, 8.365, 0.1758, 7.286, 2.448, 7.878, 2.448, 7.391, 2.487, 7.349, 2.487, 7.92, 7.001, 3.643, 6.829, 3.643, 6.828, 3.607, 7.001, 3.607, 6.39, 4.128, 6.39, 3.772, 6.497, 3.669, 6.497, 4.232, 6.018, 4.168, 6.353, 4.168, 6.45, 4.281, 5.92, 4.281, -0.5143, 6.413, -0.342, 6.412, -0.3418, 6.448, -0.514, 6.448, 7.368, 6.283, 7.368, 5.206, 7.401, 5.206, 7.4, 6.283, -0.2747, 8.364, -0.2767, 7.286, -0.2457, 7.286, -0.2436, 8.365, 0.6789, 8.379, 0.6757, 7.3, 0.7066, 7.3, 0.7096, 8.379, 7.001, 4.272, 7.001, 4.238, 7.014, 4.233, 7.014, 4.266, 5.877, 3.623, 5.91, 3.608, 5.92, 3.62, 5.888, 3.634, -0.3416, 7.116, -0.342, 7.081, -0.3288, 7.085, -0.3285, 7.121, 5.863, 3.657, 5.877, 3.623, 5.888, 3.634, 5.874, 3.669, 1.91, 7.913, 1.897, 7.878, 1.908, 7.867, 1.921, 7.901, 7.405, 6.297, 7.373, 6.297, 7.368, 6.283, 7.4, 6.283, 1.943, 7.927, 1.91, 7.913, 1.921, 7.901, 1.954, 7.916, -0.2484, 8.379, -0.2795, 8.378, -0.2747, 8.364, -0.2436, 8.365, -0.3421, 5.778, -0.3421, 5.743, -0.3289, 5.748, -0.3289, 5.783, 5.91, 4.292, 5.877, 4.278, 5.888, 4.267, 5.92, 4.281, -0.342, 7.746, -0.3416, 7.712, -0.3285, 7.707, -0.3288, 7.741, 5.877, 4.278, 5.863, 4.243, 5.874, 4.232, 5.888, 4.267, 2.434, 7.357, 2.448, 7.391, 2.437, 7.403, 2.423, 7.368, 0.2175, 7.286, 0.2508, 7.286, 0.2549, 7.3, 0.2216, 7.3, 2.401, 7.342, 2.434, 7.357, 2.423, 7.368, 2.39, 7.354, 6.941, 7.397, 6.91, 7.397, 6.914, 7.383, 6.946, 7.383, 2.448, 7.878, 2.434, 7.913, 2.423, 7.901, 2.437, 7.867, 0.6806, 7.286, 0.7114, 7.286, 0.7066, 7.3, 0.6757, 7.3, 2.434, 7.913, 2.401, 7.927, 2.39, 7.916, 2.423, 7.901, 0.2148, 8.378, 0.1817, 8.379, 0.1775, 8.365, 0.2107, 8.364, 6.828, 3.607, 6.829, 3.643, 6.815, 3.647, 6.815, 3.612, 2.485, 7.303, 2.498, 7.338, 2.487, 7.349, 2.474, 7.314, -0.514, 7.044, -0.5143, 7.078, -0.5276, 7.073, -0.5273, 7.039, 2.452, 7.288, 2.485, 7.303, 2.474, 7.314, 2.441, 7.3, 1.897, 7.391, 1.91, 7.357, 1.921, 7.368, 1.908, 7.403, 6.942, 6.297, 6.91, 6.297, 6.914, 6.283, 6.947, 6.283, 1.91, 7.357, 1.943, 7.342, 1.954, 7.354, 1.921, 7.368, 7.404, 7.397, 7.371, 7.397, 7.367, 7.383, 7.4, 7.383, -0.5142, 6.375, -0.5143, 6.409, -0.5275, 6.405, -0.5274, 6.37, 1.846, 7.338, 1.86, 7.303, 1.87, 7.314, 1.857, 7.349, -0.5143, 6.413, -0.514, 6.448, -0.5273, 6.452, -0.5276, 6.417, 1.86, 7.303, 1.892, 7.288, 1.903, 7.3, 1.87, 7.314, 2.474, 7.955, 2.487, 7.92, 2.498, 7.932, 2.485, 7.967, 6.815, 4.267, 6.815, 4.234, 6.829, 4.239, 6.828, 4.272, 2.441, 7.97, 2.474, 7.955, 2.485, 7.967, 2.452, 7.981, -0.5273, 7.121, -0.5277, 7.085, -0.5143, 7.081, -0.514, 7.117, 6.45, 4.281, 6.483, 4.267, 6.494, 4.278, 6.461, 4.292, -0.3289, 6.37, -0.3289, 6.405, -0.3421, 6.409, -0.3421, 6.375, 6.483, 4.267, 6.497, 4.232, 6.507, 4.243, 6.494, 4.278, -0.3289, 6.417, -0.3286, 6.452, -0.3418, 6.448, -0.342, 6.412, 1.857, 7.92, 1.87, 7.955, 1.86, 7.967, 1.846, 7.932, -0.5274, 5.782, -0.5275, 5.748, -0.5143, 5.743, -0.5142, 5.778, 1.87, 7.955, 1.903, 7.97, 1.892, 7.981, 1.86, 7.967, -0.5277, 7.741, -0.5273, 7.708, -0.514, 7.713, -0.5143, 7.746, 6.483, 3.634, 6.45, 3.62, 6.461, 3.608, 6.494, 3.623, 7.014, 3.611, 7.014, 3.647, 7.001, 3.643, 7.001, 3.607, 6.497, 3.669, 6.483, 3.634, 6.494, 3.623, 6.507, 3.657, -0.3286, 7.039, -0.3289, 7.073, -0.342, 7.078, -0.3418, 7.044, 2.448, 7.391, 2.448, 7.878, 2.437, 7.867, 2.437, 7.403, 0.2508, 7.286, 0.6806, 7.286, 0.6757, 7.3, 0.2549, 7.3, 1.943, 7.342, 2.401, 7.342, 2.39, 7.354, 1.954, 7.354, 7.371, 7.397, 6.941, 7.397, 6.946, 7.383, 7.367, 7.383, 1.897, 7.878, 1.897, 7.391, 1.908, 7.403, 1.908, 7.867, 7.373, 6.297, 6.942, 6.297, 6.947, 6.283, 7.368, 6.283, 2.401, 7.927, 1.943, 7.927, 1.954, 7.916, 2.39, 7.916, 0.1817, 8.379, -0.2484, 8.379, -0.2436, 8.365, 0.1775, 8.365, 7.001, 4.238, 7.001, 3.643, 7.014, 3.647, 7.014, 4.233, 5.91, 3.608, 6.461, 3.608, 6.45, 3.62, 5.92, 3.62, -0.3416, 7.712, -0.3416, 7.116, -0.3285, 7.121, -0.3285, 7.707, 5.863, 4.243, 5.863, 3.657, 5.874, 3.669, 5.874, 4.232, -0.3418, 7.044, -0.3418, 6.448, -0.3286, 6.452, -0.3286, 7.039, 6.507, 3.657, 6.507, 4.243, 6.497, 4.232, 6.497, 3.669, -0.3421, 6.375, -0.3421, 5.778, -0.3289, 5.783, -0.3289, 6.37, 6.461, 4.292, 5.91, 4.292, 5.92, 4.281, 6.45, 4.281, 6.829, 3.643, 6.829, 4.239, 6.815, 4.234, 6.815, 3.647, 2.498, 7.338, 2.498, 7.932, 2.487, 7.92, 2.487, 7.349, -0.514, 7.117, -0.514, 7.713, -0.5273, 7.708, -0.5273, 7.121, 2.452, 7.981, 1.892, 7.981, 1.903, 7.97, 2.441, 7.97, -0.5142, 5.778, -0.5142, 6.375, -0.5274, 6.37, -0.5274, 5.782, 1.846, 7.932, 1.846, 7.338, 1.857, 7.349, 1.857, 7.92, -0.514, 6.448, -0.514, 7.044, -0.5273, 7.039, -0.5273, 6.452, 1.892, 7.288, 2.452, 7.288, 2.441, 7.3, 1.903, 7.3, 0.6789, 8.379, 0.2577, 8.379, 0.2549, 7.3, 0.6757, 7.3, 1.822, 8.616, 1.488, 8.615, 1.488, 7.294, 1.822, 7.295, 0.7403, 8.606, 0.7141, 8.606, 0.7141, 7.288, 0.7403, 7.288, 1.488, 8.615, 1.461, 8.615, 1.461, 7.294, 1.488, 7.294, 1.075, 8.606, 0.7403, 8.606, 0.7403, 7.288, 1.075, 7.288, -2.085, 8.614, -2.11, 8.614, -2.11, 7.294, -2.085, 7.295, -1.721, 8.614, -2.055, 8.614, -2.055, 7.294, -1.721, 7.294, -2.055, 8.614, -2.082, 8.614, -2.082, 7.294, -2.055, 7.294, -2.445, 8.613, -2.472, 8.614, -2.472, 7.294, -2.445, 7.294, 1.101, 8.606, 1.075, 8.606, 1.075, 7.288, 1.101, 7.288, -2.11, 8.614, -2.445, 8.613, -2.445, 7.294, -2.11, 7.294, 1.847, 8.616, 1.822, 8.616, 1.822, 7.295, 1.847, 7.295, 2.562, 7.36, 2.551, 7.388, 2.5, 7.342, 2.513, 7.308, 2.551, 7.388, 2.551, 7.741, 2.5, 7.788, 2.5, 7.342, 2.551, 7.741, 2.562, 7.769, 2.513, 7.821, 2.5, 7.788, 2.562, 7.769, 2.588, 7.781, 2.545, 7.835, 2.513, 7.821, 2.588, 7.781, 2.921, 7.781, 2.964, 7.835, 2.545, 7.835, 2.921, 7.781, 2.947, 7.769, 2.996, 7.821, 2.964, 7.835, 2.947, 7.769, 2.958, 7.741, 3.009, 7.788, 2.996, 7.821, 2.958, 7.741, 2.958, 7.388, 3.009, 7.342, 3.009, 7.788, 2.958, 7.388, 2.947, 7.36, 2.996, 7.308, 3.009, 7.342, 2.947, 7.36, 2.921, 7.349, 2.964, 7.294, 2.996, 7.308, 2.921, 7.349, 2.588, 7.349, 2.545, 7.294, 2.964, 7.294, 2.588, 7.349, 2.562, 7.36, 2.513, 7.308, 2.545, 7.294])
me_plane_001.materials.append(mat_housemat)
me_plane_001.use_remesh_fix_poles = True
me_plane_001.use_remesh_preserve_attributes = False
me_plane_001.use_mirror_vertex_groups = False
me_plane_001.update()

# ---- objects
ob_plane = bpy.data.objects.new('Plane', me_plane_001)

# ---- transforms, parenting, visibility, modifiers, constraints
ob_plane.location = (0.0, 0.0, 0.0)
ob_plane.scale = (1.5, 1.5, 1.5)
ob_plane.lineart.crease_threshold = 0.0

# ---- collection membership
col_collection.objects.link(ob_plane)

# ---- scene / render settings (as saved in the file)
scene.frame_start = 1; scene.frame_end = 250; scene.frame_set(21)
scene.render.engine = 'BLENDER_EEVEE_NEXT'
scene.cycles.use_denoising = False
scene.cycles.samples = 128
scene.cycles.sampling_pattern = 'TABULATED_SOBOL'
scene.cycles.use_adaptive_sampling = False
scene.cycles.use_light_tree = False
scene.view_settings.view_transform = 'Filmic'
bpy.context.view_layer.update()

# ---- added for rendering (the .blend has no active camera and no usable light): camera, sun
cam_auto = bpy.data.cameras.new('AutoCamera')
cam_auto.lens = 50.0
cam_auto.sensor_width = 36.0
cam_auto.clip_end = 1000.0
ob_auto_camera = bpy.data.objects.new('AutoCamera', cam_auto)
scene.collection.objects.link(ob_auto_camera)
ob_auto_camera.location = (31.0323, -37.2388, 32.3271)
ob_auto_camera.rotation_euler = (1.09748, -7.21219e-08, 0.694738)
scene.camera = ob_auto_camera
light_auto_sun = bpy.data.lights.new('AutoSun', 'SUN')
light_auto_sun.energy = 3.0
light_auto_sun.angle = 0.0523599
ob_auto_sun = bpy.data.objects.new('AutoSun', light_auto_sun)
scene.collection.objects.link(ob_auto_sun)
ob_auto_sun.rotation_euler = (0.872665, 0.174533, 0.523599)
bpy.context.view_layer.update()
